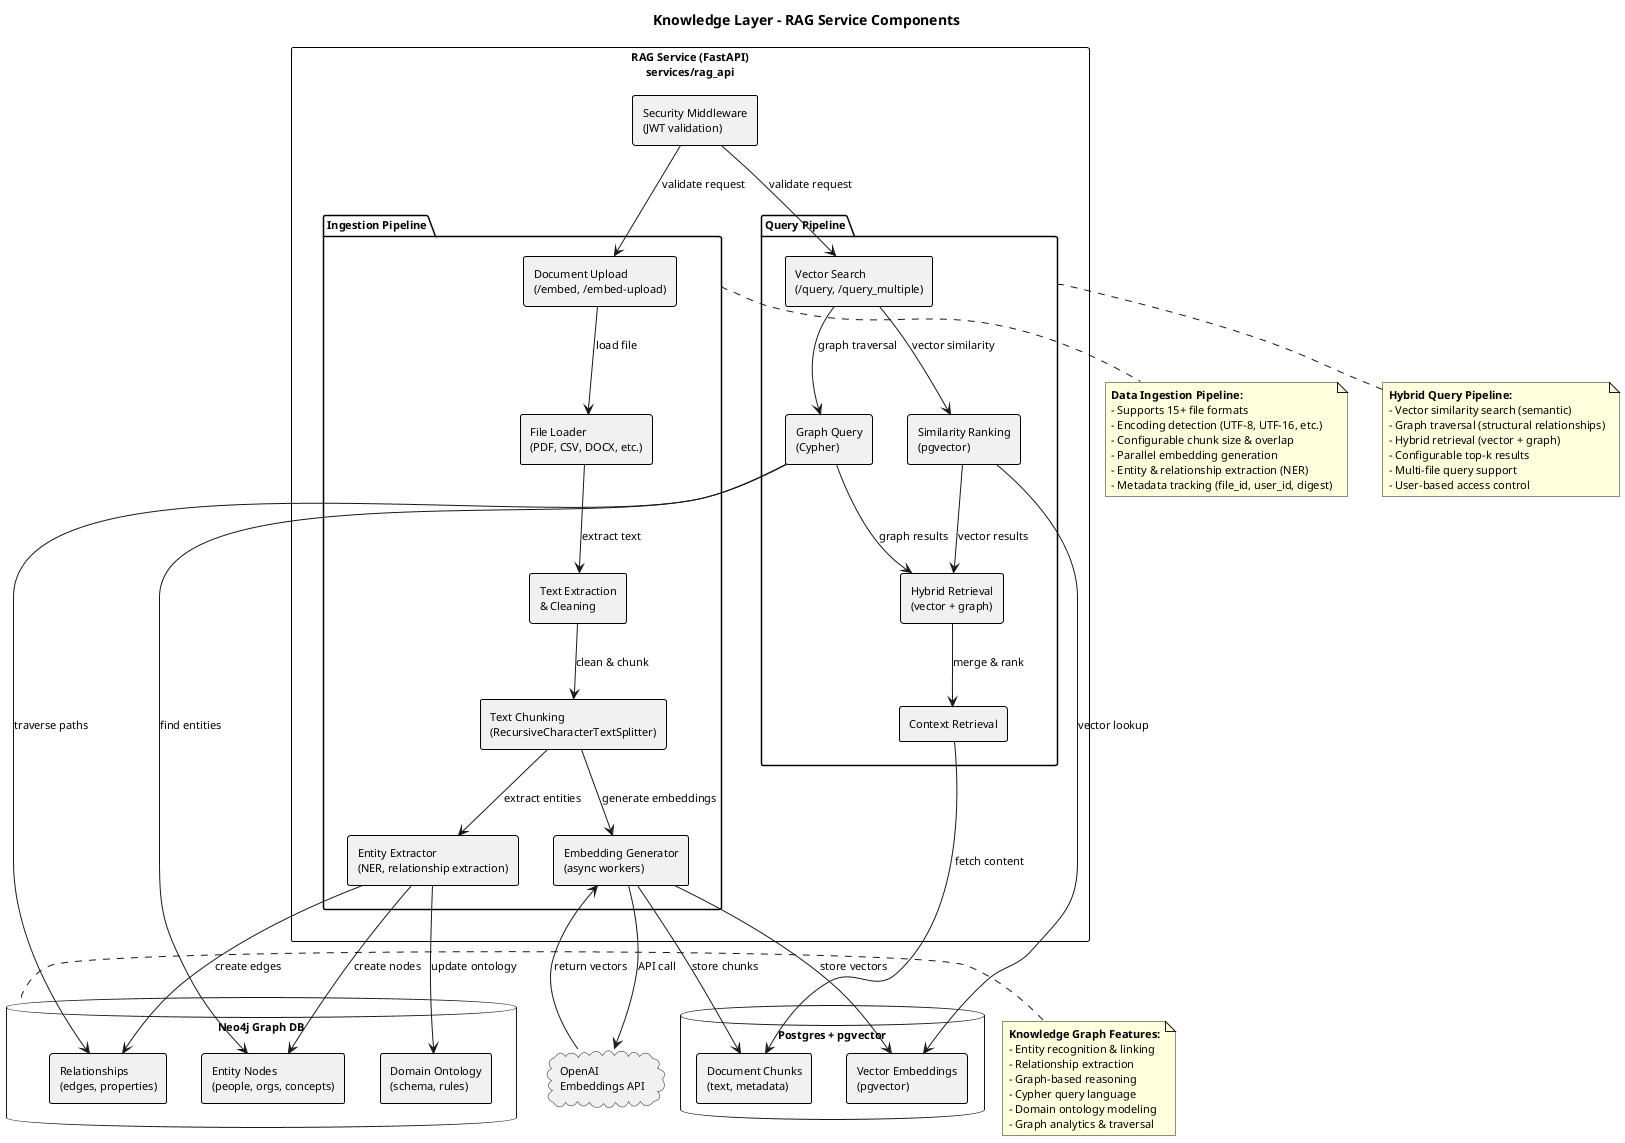

The diagram above was rendered by PlantUML. Its source (embedded in the PNG):
@startuml knowledge_layer_details
title Knowledge Layer - RAG Service Components

skinparam shadowing false
skinparam defaultFontName Arial
skinparam defaultFontSize 11
skinparam rectangle {
  BorderColor #000000
  BorderThickness 1
}

rectangle "RAG Service (FastAPI)\nservices/rag_api" as RAG_SERVICE {
  rectangle "Security Middleware\n(JWT validation)" as SECURITY
  
  package "Ingestion Pipeline" as INGESTION {
    rectangle "Document Upload\n(/embed, /embed-upload)" as UPLOAD
    rectangle "File Loader\n(PDF, CSV, DOCX, etc.)" as LOADER
    rectangle "Text Extraction\n& Cleaning" as EXTRACTOR
    rectangle "Text Chunking\n(RecursiveCharacterTextSplitter)" as CHUNKER
    rectangle "Embedding Generator\n(async workers)" as EMBEDDER
    rectangle "Entity Extractor\n(NER, relationship extraction)" as NER
  }
  
  package "Query Pipeline" as QUERY_PIPE {
    rectangle "Vector Search\n(/query, /query_multiple)" as SEARCH
    rectangle "Similarity Ranking\n(pgvector)" as RANKING
    rectangle "Graph Query\n(Cypher)" as GRAPH_QUERY
    rectangle "Hybrid Retrieval\n(vector + graph)" as HYBRID
    rectangle "Context Retrieval" as RETRIEVAL
  }
}

database "Postgres + pgvector" as DB {
  rectangle "Document Chunks\n(text, metadata)" as CHUNKS
  rectangle "Vector Embeddings\n(pgvector)" as EMBEDDINGS
}

database "Neo4j Graph DB" as NEO4J {
  rectangle "Entity Nodes\n(people, orgs, concepts)" as ENTITIES
  rectangle "Relationships\n(edges, properties)" as RELATIONS
  rectangle "Domain Ontology\n(schema, rules)" as SCHEMA
}

cloud "OpenAI\nEmbeddings API" as EMB_SERVICE

' Ingestion flow
SECURITY --> UPLOAD : validate request
UPLOAD --> LOADER : load file
LOADER --> EXTRACTOR : extract text
EXTRACTOR --> CHUNKER : clean & chunk
CHUNKER --> EMBEDDER : generate embeddings
CHUNKER --> NER : extract entities
EMBEDDER --> EMB_SERVICE : API call
EMB_SERVICE --> EMBEDDER : return vectors
EMBEDDER --> CHUNKS : store chunks
EMBEDDER --> EMBEDDINGS : store vectors
NER --> ENTITIES : create nodes
NER --> RELATIONS : create edges
NER --> SCHEMA : update ontology

' Query flow
SECURITY --> SEARCH : validate request
SEARCH --> RANKING : vector similarity
SEARCH --> GRAPH_QUERY : graph traversal
RANKING --> EMBEDDINGS : vector lookup
GRAPH_QUERY --> ENTITIES : find entities
GRAPH_QUERY --> RELATIONS : traverse paths
RANKING --> HYBRID : vector results
GRAPH_QUERY --> HYBRID : graph results
HYBRID --> RETRIEVAL : merge & rank
RETRIEVAL --> CHUNKS : fetch content

note bottom of INGESTION
**Data Ingestion Pipeline:**
- Supports 15+ file formats
- Encoding detection (UTF-8, UTF-16, etc.)
- Configurable chunk size & overlap
- Parallel embedding generation
- Entity & relationship extraction (NER)
- Metadata tracking (file_id, user_id, digest)
end note

note bottom of QUERY_PIPE
**Hybrid Query Pipeline:**
- Vector similarity search (semantic)
- Graph traversal (structural relationships)
- Hybrid retrieval (vector + graph)
- Configurable top-k results
- Multi-file query support
- User-based access control
end note

note right of NEO4J
**Knowledge Graph Features:**
- Entity recognition & linking
- Relationship extraction
- Graph-based reasoning
- Cypher query language
- Domain ontology modeling
- Graph analytics & traversal
end note

@enduml